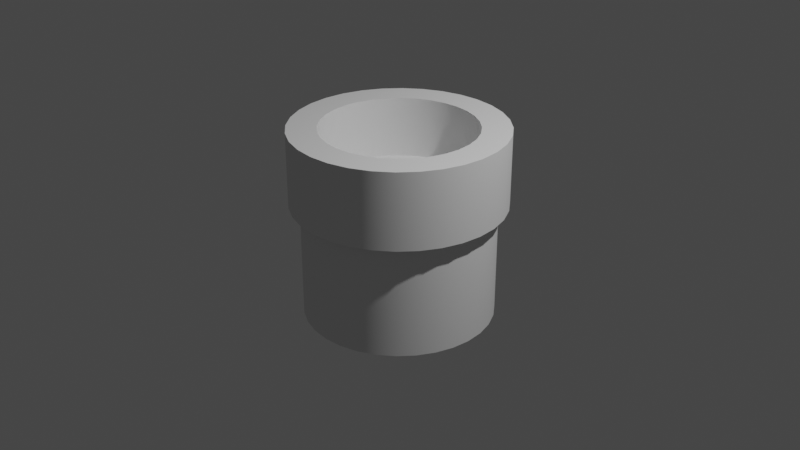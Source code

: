 # Source: Base.blend  (saved by Blender 2.92.15; exported with 4.5.12 LTS)
import bpy
from mathutils import Matrix  # noqa: F401  (used for matrix-valued properties, if any)

bpy.ops.wm.read_factory_settings(use_empty=True)
scene = bpy.context.scene
scene.name = 'Scene'

# ---- collections
col_collection = bpy.data.collections.new('Collection'); scene.collection.children.link(col_collection)

# ---- world
world_world = bpy.data.worlds.new('World'); scene.world = world_world
world_world.use_nodes = True; world_world.node_tree.nodes.clear()
_N = world_world.node_tree.nodes; _L = world_world.node_tree.links
n0 = _N.new('ShaderNodeOutputWorld'); n0.name = 'World Output'; n0.location = (300, 300)
n1 = _N.new('ShaderNodeBackground'); n1.name = 'Background'; n1.location = (10, 300)
n1.inputs[0].default_value = (0.05088, 0.05088, 0.05088, 1.0)
_L.new(n1.outputs[0], n0.inputs[0])
n0.is_active_output = True
world_world.color = (0.05088, 0.05088, 0.05088)
world_world.use_sun_shadow = False
world_world.sun_shadow_jitter_overblur = 0.0

# ---- cameras
cam_camera = bpy.data.cameras.new('Camera')
cam_camera.clip_end = 100.0
cam_camera.ortho_scale = 7.314

# ---- lights
light_light = bpy.data.lights.new('Light', 'POINT')
light_light.transmission_factor = 0.0
light_light.energy = 1000.0
light_light.shadow_soft_size = 0.1
light_light.shadow_maximum_resolution = 0.006
light_light.use_absolute_resolution = True

# ---- meshes
me_cylinder = bpy.data.meshes.new('Cylinder')
me_cylinder.from_pydata([(0.0, 1.0, -1.0), (-7.441e-08, 0.8051, 1.0), (0.1951, 0.9808, -1.0), (0.1571, 0.7896, 1.0), (0.3827, 0.9239, -1.0), (0.3081, 0.7438, 1.0), (0.5556, 0.8315, -1.0), (0.4473, 0.6694, 1.0), (0.7071, 0.7071, -1.0), (0.5693, 0.5693, 1.0), (0.8315, 0.5556, -1.0), (0.6694, 0.4473, 1.0), (0.9239, 0.3827, -1.0), (0.7438, 0.3081, 1.0), (0.9808, 0.1951, -1.0), (0.7896, 0.1571, 1.0), (1.0, 7.55e-08, -1.0), (0.8051, 4.559e-08, 1.0), (0.9808, -0.1951, -1.0), (0.7896, -0.1571, 1.0), (0.9239, -0.3827, -1.0), (0.7438, -0.3081, 1.0), (0.8315, -0.5556, -1.0), (0.6694, -0.4473, 1.0), (0.7071, -0.7071, -1.0), (0.5693, -0.5693, 1.0), (0.5556, -0.8315, -1.0), (0.4473, -0.6694, 1.0), (0.3827, -0.9239, -1.0), (0.3081, -0.7438, 1.0), (0.1951, -0.9808, -1.0), (0.1571, -0.7896, 1.0), (-3.258e-07, -1.0, -1.0), (-2.66e-07, -0.8051, 1.0), (-0.1951, -0.9808, -1.0), (-0.1571, -0.7896, 1.0), (-0.3827, -0.9239, -1.0), (-0.3081, -0.7438, 1.0), (-0.5556, -0.8315, -1.0), (-0.4473, -0.6694, 1.0), (-0.7071, -0.7071, -1.0), (-0.5693, -0.5693, 1.0), (-0.8315, -0.5556, -1.0), (-0.6694, -0.4473, 1.0), (-0.9239, -0.3827, -1.0), (-0.7438, -0.3081, 1.0), (-0.9808, -0.1951, -1.0), (-0.7896, -0.1571, 1.0), (-1.0, 9.656e-07, -1.0), (-0.8051, 7.876e-07, 1.0), (-0.9808, 0.1951, -1.0), (-0.7896, 0.1571, 1.0), (-0.9239, 0.3827, -1.0), (-0.7438, 0.3081, 1.0), (-0.8315, 0.5556, -1.0), (-0.6694, 0.4473, 1.0), (-0.7071, 0.7071, -1.0), (-0.5693, 0.5693, 1.0), (-0.5556, 0.8315, -1.0), (-0.4473, 0.6694, 1.0), (-0.3827, 0.9239, -1.0), (-0.3081, 0.7438, 1.0), (-0.1951, 0.9808, -1.0), (-0.1571, 0.7896, 1.0), (0.1571, 0.7896, 0.3577), (-9.678e-08, 0.8051, 0.3577), (0.3081, 0.7438, 0.3577), (0.4473, 0.6694, 0.3577), (0.5693, 0.5693, 0.3577), (0.6694, 0.4473, 0.3577), (0.7438, 0.3081, 0.3577), (0.7896, 0.1571, 0.3577), (0.8051, 4.559e-08, 0.3577), (0.7896, -0.1571, 0.3577), (0.7438, -0.3081, 0.3577), (0.6694, -0.4473, 0.3577), (0.5693, -0.5693, 0.3577), (0.4473, -0.6694, 0.3577), (0.3081, -0.7438, 0.3577), (0.1571, -0.7896, 0.3577), (-2.884e-07, -0.8051, 0.3577), (-0.1571, -0.7896, 0.3577), (-0.3081, -0.7438, 0.3577), (-0.4473, -0.6694, 0.3577), (-0.5693, -0.5693, 0.3577), (-0.6694, -0.4473, 0.3577), (-0.7438, -0.3081, 0.3577), (-0.7896, -0.1571, 0.3577), (-0.8051, 7.876e-07, 0.3577), (-0.7896, 0.1571, 0.3577), (-0.7438, 0.3081, 0.3577), (-0.6694, 0.4473, 0.3577), (-0.5693, 0.5693, 0.3577), (-0.4473, 0.6694, 0.3577), (-0.3081, 0.7438, 0.3577), (-0.1571, 0.7896, 0.3577), (0.0, 1.0, 0.207), (0.1951, 0.9808, 0.207), (0.3827, 0.9239, 0.207), (0.5556, 0.8315, 0.207), (0.7071, 0.7071, 0.207), (0.8315, 0.5556, 0.207), (0.9239, 0.3827, 0.207), (0.9808, 0.1951, 0.207), (1.0, 7.55e-08, 0.207), (0.9808, -0.1951, 0.207), (0.9239, -0.3827, 0.207), (0.8315, -0.5556, 0.207), (0.7071, -0.7071, 0.207), (0.5556, -0.8315, 0.207), (0.3827, -0.9239, 0.207), (0.1951, -0.9808, 0.207), (-3.258e-07, -1.0, 0.207), (-0.1951, -0.9808, 0.207), (-0.3827, -0.9239, 0.207), (-0.5556, -0.8315, 0.207), (-0.7071, -0.7071, 0.207), (-0.8315, -0.5556, 0.207), (-0.9239, -0.3827, 0.207), (-0.9808, -0.1951, 0.207), (-1.0, 9.656e-07, 0.207), (-0.9808, 0.1951, 0.207), (-0.9239, 0.3827, 0.207), (-0.8315, 0.5556, 0.207), (-0.7071, 0.7071, 0.207), (-0.5556, 0.8315, 0.207), (-0.3827, 0.9239, 0.207), (-0.1951, 0.9808, 0.207), (0.0, 1.0, 0.207), (0.1951, 0.9808, 0.207), (0.3827, 0.9239, 0.207), (0.5556, 0.8315, 0.207), (0.7071, 0.7071, 0.207), (0.8315, 0.5556, 0.207), (0.9239, 0.3827, 0.207), (0.9808, 0.1951, 0.207), (1.0, 7.55e-08, 0.207), (0.9808, -0.1951, 0.207), (0.9239, -0.3827, 0.207), (0.8315, -0.5556, 0.207), (0.7071, -0.7071, 0.207), (0.5556, -0.8315, 0.207), (0.3827, -0.9239, 0.207), (0.1951, -0.9808, 0.207), (-3.258e-07, -1.0, 0.207), (-0.1951, -0.9808, 0.207), (-0.3827, -0.9239, 0.207), (-0.5556, -0.8315, 0.207), (-0.7071, -0.7071, 0.207), (-0.8315, -0.5556, 0.207), (-0.9239, -0.3827, 0.207), (-0.9808, -0.1951, 0.207), (-1.0, 9.656e-07, 0.207), (-0.9808, 0.1951, 0.207), (-0.9239, 0.3827, 0.207), (-0.8315, 0.5556, 0.207), (-0.7071, 0.7071, 0.207), (-0.5556, 0.8315, 0.207), (-0.3827, 0.9239, 0.207), (-0.1951, 0.9808, 0.207), (0.2168, 1.09, 1.0), (4.194e-08, 1.111, 1.0), (4.194e-08, 1.111, 0.207), (0.4253, 1.027, 1.0), (0.6175, 0.9241, 1.0), (0.7859, 0.7859, 1.0), (0.9241, 0.6175, 1.0), (1.027, 0.4253, 1.0), (1.09, 0.2168, 1.0), (1.111, 9.196e-08, 1.0), (1.09, -0.2168, 1.0), (1.027, -0.4253, 1.0), (0.9241, -0.6175, 1.0), (0.7859, -0.7859, 1.0), (0.6175, -0.9241, 1.0), (0.4253, -1.027, 1.0), (0.2168, -1.09, 1.0), (-3.588e-07, -1.111, 1.0), (-0.2168, -1.09, 1.0), (-0.4253, -1.027, 1.0), (-0.6175, -0.9241, 1.0), (-0.7859, -0.7859, 1.0), (-0.9241, -0.6175, 1.0), (-1.027, -0.4253, 1.0), (-1.09, -0.2168, 1.0), (-1.111, 1.068e-06, 1.0), (-1.09, 0.2168, 1.0), (-1.027, 0.4253, 1.0), (-0.9241, 0.6175, 1.0), (-0.7859, 0.7859, 1.0), (-0.6175, 0.9241, 1.0), (-0.4253, 1.027, 1.0), (-0.2168, 1.09, 1.0), (0.2168, 1.09, 0.207), (0.4253, 1.027, 0.207), (0.6175, 0.9241, 0.207), (0.7859, 0.7859, 0.207), (0.9241, 0.6175, 0.207), (1.027, 0.4253, 0.207), (1.09, 0.2168, 0.207), (1.111, 9.196e-08, 0.207), (1.09, -0.2168, 0.207), (1.027, -0.4253, 0.207), (0.9241, -0.6175, 0.207), (0.7859, -0.7859, 0.207), (0.6175, -0.9241, 0.207), (0.4253, -1.027, 0.207), (0.2168, -1.09, 0.207), (-3.588e-07, -1.111, 0.207), (-0.2168, -1.09, 0.207), (-0.4253, -1.027, 0.207), (-0.6175, -0.9241, 0.207), (-0.7859, -0.7859, 0.207), (-0.9241, -0.6175, 0.207), (-1.027, -0.4253, 0.207), (-1.09, -0.2168, 0.207), (-1.111, 1.068e-06, 0.207), (-1.09, 0.2168, 0.207), (-1.027, 0.4253, 0.207), (-0.9241, 0.6175, 0.207), (-0.7859, 0.7859, 0.207), (-0.6175, 0.9241, 0.207), (-0.4253, 1.027, 0.207), (-0.2168, 1.09, 0.207)], [], [(110, 109, 141, 142), (31, 176, 175, 29), (111, 110, 142, 143), (13, 167, 166, 11), (1, 161, 192, 63), (112, 111, 143, 144), (47, 184, 183, 45), (113, 112, 144, 145), (27, 29, 175, 174), (114, 113, 145, 146), (9, 11, 166, 165), (61, 63, 192, 191), (115, 114, 146, 147), (43, 45, 183, 182), (116, 115, 147, 148), (25, 27, 174, 173), (117, 116, 148, 149), (7, 9, 165, 164), (59, 61, 191, 190), (118, 117, 149, 150), (41, 43, 182, 181), (119, 118, 150, 151), (23, 25, 173, 172), (120, 119, 151, 152), (57, 59, 190, 189), (5, 7, 164, 163), (121, 120, 152, 153), (39, 41, 181, 180), (122, 121, 153, 154), (21, 23, 172, 171), (49, 47, 87, 88), (123, 122, 154, 155), (97, 96, 128, 129), (0, 2, 4, 6, 8, 10, 12, 14, 16, 18, 20, 22, 24, 26, 28, 30, 32, 34, 36, 38, 40, 42, 44, 46, 48, 50, 52, 54, 56, 58, 60, 62), (3, 5, 163, 160), (15, 168, 167, 13), (17, 169, 168, 15), (19, 170, 169, 17), (19, 21, 171, 170), (33, 177, 176, 31), (35, 178, 177, 33), (37, 179, 178, 35), (37, 39, 180, 179), (185, 184, 47, 49), (51, 186, 185, 49), (53, 187, 186, 51), (55, 188, 187, 53), (55, 57, 189, 188), (64, 65, 95, 94, 93, 92, 91, 90, 89, 88, 87, 86, 85, 84, 83, 82, 81, 80, 79, 78, 77, 76, 75, 74, 73, 72, 71, 70, 69, 68, 67, 66), (23, 21, 74, 75), (51, 49, 88, 89), (25, 23, 75, 76), (53, 51, 89, 90), (27, 25, 76, 77), (55, 53, 90, 91), (29, 27, 77, 78), (3, 1, 65, 64), (57, 55, 91, 92), (31, 29, 78, 79), (5, 3, 64, 66), (59, 57, 92, 93), (33, 31, 79, 80), (7, 5, 66, 67), (61, 59, 93, 94), (35, 33, 80, 81), (9, 7, 67, 68), (63, 61, 94, 95), (37, 35, 81, 82), (11, 9, 68, 69), (1, 63, 95, 65), (39, 37, 82, 83), (13, 11, 69, 70), (41, 39, 83, 84), (15, 13, 70, 71), (43, 41, 84, 85), (17, 15, 71, 72), (45, 43, 85, 86), (19, 17, 72, 73), (47, 45, 86, 87), (21, 19, 73, 74), (62, 127, 96, 0), (60, 126, 127, 62), (58, 125, 126, 60), (56, 124, 125, 58), (54, 123, 124, 56), (52, 122, 123, 54), (50, 121, 122, 52), (48, 120, 121, 50), (46, 119, 120, 48), (44, 118, 119, 46), (42, 117, 118, 44), (40, 116, 117, 42), (38, 115, 116, 40), (36, 114, 115, 38), (34, 113, 114, 36), (32, 112, 113, 34), (30, 111, 112, 32), (28, 110, 111, 30), (26, 109, 110, 28), (24, 108, 109, 26), (22, 107, 108, 24), (20, 106, 107, 22), (18, 105, 106, 20), (16, 104, 105, 18), (14, 103, 104, 16), (12, 102, 103, 14), (10, 101, 102, 12), (8, 100, 101, 10), (6, 99, 100, 8), (4, 98, 99, 6), (2, 97, 98, 4), (0, 96, 97, 2), (134, 133, 197, 198), (135, 134, 198, 199), (136, 135, 199, 200), (137, 136, 200, 201), (138, 137, 201, 202), (139, 138, 202, 203), (140, 139, 203, 204), (141, 140, 204, 205), (142, 141, 205, 206), (143, 142, 206, 207), (144, 143, 207, 208), (145, 144, 208, 209), (146, 145, 209, 210), (109, 108, 140, 141), (108, 107, 139, 140), (107, 106, 138, 139), (106, 105, 137, 138), (105, 104, 136, 137), (104, 103, 135, 136), (103, 102, 134, 135), (102, 101, 133, 134), (96, 127, 159, 128), (101, 100, 132, 133), (127, 126, 158, 159), (100, 99, 131, 132), (126, 125, 157, 158), (99, 98, 130, 131), (125, 124, 156, 157), (98, 97, 129, 130), (124, 123, 155, 156), (162, 161, 160, 193), (193, 160, 163, 194), (194, 163, 164, 195), (195, 164, 165, 196), (196, 165, 166, 197), (197, 166, 167, 198), (198, 167, 168, 199), (199, 168, 169, 200), (200, 169, 170, 201), (201, 170, 171, 202), (202, 171, 172, 203), (203, 172, 173, 204), (204, 173, 174, 205), (205, 174, 175, 206), (206, 175, 176, 207), (207, 176, 177, 208), (208, 177, 178, 209), (209, 178, 179, 210), (210, 179, 180, 211), (211, 180, 181, 212), (212, 181, 182, 213), (213, 182, 183, 214), (214, 183, 184, 215), (215, 184, 185, 216), (216, 185, 186, 217), (217, 186, 187, 218), (218, 187, 188, 219), (219, 188, 189, 220), (220, 189, 190, 221), (221, 190, 191, 222), (222, 191, 192, 223), (223, 192, 161, 162), (128, 159, 223, 162), (133, 132, 196, 197), (159, 158, 222, 223), (132, 131, 195, 196), (158, 157, 221, 222), (131, 130, 194, 195), (157, 156, 220, 221), (130, 129, 193, 194), (156, 155, 219, 220), (129, 128, 162, 193), (155, 154, 218, 219), (154, 153, 217, 218), (153, 152, 216, 217), (152, 151, 215, 216), (151, 150, 214, 215), (150, 149, 213, 214), (149, 148, 212, 213), (148, 147, 211, 212), (147, 146, 210, 211), (3, 160, 161, 1)])
me_cylinder.polygons.foreach_set('use_smooth', [1, 0, 1, 0, 0, 1, 0, 1, 0, 1, 0, 0, 1, 0, 1, 0, 1, 0, 0, 1, 0, 1, 0, 1, 0, 0, 1, 0, 1, 0, 1, 1, 1, 0, 0, 0, 0, 0, 0, 0, 0, 0, 0, 0, 0, 0, 0, 0, 0, 1, 1, 1, 1, 1, 1, 1, 1, 1, 1, 1, 1, 1, 1, 1, 1, 1, 1, 1, 1, 1, 1, 1, 1, 1, 1, 1, 1, 1, 1, 1, 1, 1, 1, 1, 1, 1, 1, 1, 1, 1, 1, 1, 1, 1, 1, 1, 1, 1, 1, 1, 1, 1, 1, 1, 1, 1, 1, 1, 1, 1, 1, 1, 1, 1, 1, 1, 1, 1, 1, 1, 1, 1, 1, 1, 1, 1, 1, 1, 1, 1, 1, 1, 1, 1, 1, 1, 1, 1, 1, 1, 1, 1, 1, 1, 1, 1, 1, 1, 1, 1, 1, 1, 1, 1, 1, 1, 1, 1, 1, 1, 1, 1, 1, 1, 1, 1, 1, 1, 1, 1, 1, 1, 1, 1, 1, 1, 1, 1, 1, 1, 1, 1, 1, 1, 1, 1, 1, 1, 1, 1, 1, 1, 1, 0])
_uv = me_cylinder.uv_layers.new(name='UVMap')
_uv.uv.foreach_set('vector', [0.5625, 0.8018, 0.5938, 0.8018, 0.5938, 0.8018, 0.5625, 0.8018, 0.2877, 0.06048, 0.2968, 0.01461, 0.3418, 0.02827, 0.3239, 0.07148, 0.5312, 0.8018, 0.5625, 0.8018, 0.5625, 0.8018, 0.5312, 0.8018, 0.4285, 0.3239, 0.4717, 0.3418, 0.4496, 0.3833, 0.4107, 0.3574, 0.25, 0.4432, 0.25, 0.49, 0.2032, 0.4854, 0.2123, 0.4395, 0.5, 0.8018, 0.5312, 0.8018, 0.5312, 0.8018, 0.5, 0.8018, 0.06048, 0.2123, 0.01461, 0.2032, 0.02827, 0.1582, 0.07148, 0.1761, 0.4688, 0.8018, 0.5, 0.8018, 0.5, 0.8018, 0.4688, 0.8018, 0.3574, 0.08934, 0.3239, 0.07148, 0.3418, 0.02827, 0.3833, 0.05045, 0.4375, 0.8018, 0.4688, 0.8018, 0.4688, 0.8018, 0.4375, 0.8018, 0.3866, 0.3866, 0.4107, 0.3574, 0.4496, 0.3833, 0.4197, 0.4197, 0.1761, 0.4285, 0.2123, 0.4395, 0.2032, 0.4854, 0.1582, 0.4717, 0.4062, 0.8018, 0.4375, 0.8018, 0.4375, 0.8018, 0.4062, 0.8018, 0.08934, 0.1426, 0.07148, 0.1761, 0.02827, 0.1582, 0.05045, 0.1167, 0.375, 0.8018, 0.4062, 0.8018, 0.4062, 0.8018, 0.375, 0.8018, 0.3866, 0.1134, 0.3574, 0.08934, 0.3833, 0.05045, 0.4197, 0.08029, 0.3438, 0.8018, 0.375, 0.8018, 0.375, 0.8018, 0.3438, 0.8018, 0.3574, 0.4107, 0.3866, 0.3866, 0.4197, 0.4197, 0.3833, 0.4496, 0.1426, 0.4107, 0.1761, 0.4285, 0.1582, 0.4717, 0.1167, 0.4496, 0.3125, 0.8018, 0.3438, 0.8018, 0.3438, 0.8018, 0.3125, 0.8018, 0.1134, 0.1134, 0.08934, 0.1426, 0.05045, 0.1167, 0.08029, 0.08029, 0.2812, 0.8018, 0.3125, 0.8018, 0.3125, 0.8018, 0.2812, 0.8018, 0.4107, 0.1426, 0.3866, 0.1134, 0.4197, 0.08029, 0.4496, 0.1167, 0.25, 0.8018, 0.2812, 0.8018, 0.2812, 0.8018, 0.25, 0.8018, 0.1134, 0.3866, 0.1426, 0.4107, 0.1167, 0.4496, 0.08029, 0.4197, 0.3239, 0.4285, 0.3574, 0.4107, 0.3833, 0.4496, 0.3418, 0.4717, 0.2188, 0.8018, 0.25, 0.8018, 0.25, 0.8018, 0.2188, 0.8018, 0.1426, 0.08934, 0.1134, 0.1134, 0.08029, 0.08029, 0.1167, 0.05045, 0.1875, 0.8018, 0.2188, 0.8018, 0.2188, 0.8018, 0.1875, 0.8018, 0.4285, 0.1761, 0.4107, 0.1426, 0.4496, 0.1167, 0.4717, 0.1582, 0.05677, 0.25, 0.06048, 0.2123, 0.06048, 0.2123, 0.05677, 0.25, 0.1562, 0.8018, 0.1875, 0.8018, 0.1875, 0.8018, 0.1562, 0.8018, 0.9688, 0.8018, 1.0, 0.8018, 1.0, 0.8018, 0.9688, 0.8018, 0.75, 0.49, 0.7968, 0.4854, 0.8418, 0.4717, 0.8833, 0.4496, 0.9197, 0.4197, 0.9496, 0.3833, 0.9717, 0.3418, 0.9854, 0.2968, 0.99, 0.25, 0.9854, 0.2032, 0.9717, 0.1582, 0.9496, 0.1167, 0.9197, 0.08029, 0.8833, 0.05045, 0.8418, 0.02827, 0.7968, 0.01461, 0.75, 0.01, 0.7032, 0.01461, 0.6582, 0.02827, 0.6167, 0.05045, 0.5803, 0.08029, 0.5504, 0.1167, 0.5283, 0.1582, 0.5146, 0.2032, 0.51, 0.25, 0.5146, 0.2968, 0.5283, 0.3418, 0.5504, 0.3833, 0.5803, 0.4197, 0.6167, 0.4496, 0.6582, 0.4717, 0.7032, 0.4854, 0.2877, 0.4395, 0.3239, 0.4285, 0.3418, 0.4717, 0.2968, 0.4854, 0.4395, 0.2877, 0.4854, 0.2968, 0.4717, 0.3418, 0.4285, 0.3239, 0.4432, 0.25, 0.49, 0.25, 0.4854, 0.2968, 0.4395, 0.2877, 0.4395, 0.2123, 0.4854, 0.2032, 0.49, 0.25, 0.4432, 0.25, 0.4395, 0.2123, 0.4285, 0.1761, 0.4717, 0.1582, 0.4854, 0.2032, 0.25, 0.05677, 0.25, 0.01, 0.2968, 0.01461, 0.2877, 0.06048, 0.2123, 0.06048, 0.2032, 0.01461, 0.25, 0.01, 0.25, 0.05677, 0.1761, 0.07148, 0.1582, 0.02827, 0.2032, 0.01461, 0.2123, 0.06048, 0.1761, 0.07148, 0.1426, 0.08934, 0.1167, 0.05045, 0.1582, 0.02827, 0.01, 0.25, 0.01461, 0.2032, 0.06048, 0.2123, 0.05677, 0.25, 0.06048, 0.2877, 0.01461, 0.2968, 0.01, 0.25, 0.05677, 0.25, 0.07148, 0.3239, 0.02827, 0.3418, 0.01461, 0.2968, 0.06048, 0.2877, 0.08934, 0.3574, 0.05045, 0.3833, 0.02827, 0.3418, 0.07148, 0.3239, 0.08934, 0.3574, 0.1134, 0.3866, 0.08029, 0.4197, 0.05045, 0.3833, 0.2877, 0.4395, 0.25, 0.4432, 0.2123, 0.4395, 0.1761, 0.4285, 0.1426, 0.4107, 0.1134, 0.3866, 0.08934, 0.3574, 0.07148, 0.3239, 0.06048, 0.2877, 0.05677, 0.25, 0.06048, 0.2123, 0.07148, 0.1761, 0.08934, 0.1426, 0.1134, 0.1134, 0.1426, 0.08934, 0.1761, 0.07148, 0.2123, 0.06048, 0.25, 0.05677, 0.2877, 0.06048, 0.3239, 0.07148, 0.3574, 0.08934, 0.3866, 0.1134, 0.4107, 0.1426, 0.4285, 0.1761, 0.4395, 0.2123, 0.4432, 0.25, 0.4395, 0.2877, 0.4285, 0.3239, 0.4107, 0.3574, 0.3866, 0.3866, 0.3574, 0.4107, 0.3239, 0.4285, 0.4107, 0.1426, 0.4285, 0.1761, 0.4285, 0.1761, 0.4107, 0.1426, 0.06048, 0.2877, 0.05677, 0.25, 0.05677, 0.25, 0.06048, 0.2877, 0.3866, 0.1134, 0.4107, 0.1426, 0.4107, 0.1426, 0.3866, 0.1134, 0.07148, 0.3239, 0.06048, 0.2877, 0.06048, 0.2877, 0.07148, 0.3239, 0.3574, 0.08934, 0.3866, 0.1134, 0.3866, 0.1134, 0.3574, 0.08934, 0.08934, 0.3574, 0.07148, 0.3239, 0.07148, 0.3239, 0.08934, 0.3574, 0.3239, 0.07148, 0.3574, 0.08934, 0.3574, 0.08934, 0.3239, 0.07148, 0.2877, 0.4395, 0.25, 0.4432, 0.25, 0.4432, 0.2877, 0.4395, 0.1134, 0.3866, 0.08934, 0.3574, 0.08934, 0.3574, 0.1134, 0.3866, 0.2877, 0.06048, 0.3239, 0.07148, 0.3239, 0.07148, 0.2877, 0.06048, 0.3239, 0.4285, 0.2877, 0.4395, 0.2877, 0.4395, 0.3239, 0.4285, 0.1426, 0.4107, 0.1134, 0.3866, 0.1134, 0.3866, 0.1426, 0.4107, 0.25, 0.05677, 0.2877, 0.06048, 0.2877, 0.06048, 0.25, 0.05677, 0.3574, 0.4107, 0.3239, 0.4285, 0.3239, 0.4285, 0.3574, 0.4107, 0.1761, 0.4285, 0.1426, 0.4107, 0.1426, 0.4107, 0.1761, 0.4285, 0.2123, 0.06048, 0.25, 0.05677, 0.25, 0.05677, 0.2123, 0.06048, 0.3866, 0.3866, 0.3574, 0.4107, 0.3574, 0.4107, 0.3866, 0.3866, 0.2123, 0.4395, 0.1761, 0.4285, 0.1761, 0.4285, 0.2123, 0.4395, 0.1761, 0.07148, 0.2123, 0.06048, 0.2123, 0.06048, 0.1761, 0.07148, 0.4107, 0.3574, 0.3866, 0.3866, 0.3866, 0.3866, 0.4107, 0.3574, 0.25, 0.4432, 0.2123, 0.4395, 0.2123, 0.4395, 0.25, 0.4432, 0.1426, 0.08934, 0.1761, 0.07148, 0.1761, 0.07148, 0.1426, 0.08934, 0.4285, 0.3239, 0.4107, 0.3574, 0.4107, 0.3574, 0.4285, 0.3239, 0.1134, 0.1134, 0.1426, 0.08934, 0.1426, 0.08934, 0.1134, 0.1134, 0.4395, 0.2877, 0.4285, 0.3239, 0.4285, 0.3239, 0.4395, 0.2877, 0.08934, 0.1426, 0.1134, 0.1134, 0.1134, 0.1134, 0.08934, 0.1426, 0.4432, 0.25, 0.4395, 0.2877, 0.4395, 0.2877, 0.4432, 0.25, 0.07148, 0.1761, 0.08934, 0.1426, 0.08934, 0.1426, 0.07148, 0.1761, 0.4395, 0.2123, 0.4432, 0.25, 0.4432, 0.25, 0.4395, 0.2123, 0.06048, 0.2123, 0.07148, 0.1761, 0.07148, 0.1761, 0.06048, 0.2123, 0.4285, 0.1761, 0.4395, 0.2123, 0.4395, 0.2123, 0.4285, 0.1761, 0.03125, 0.5, 0.03125, 0.8018, 0.0, 0.8018, 0.0, 0.5, 0.0625, 0.5, 0.0625, 0.8018, 0.03125, 0.8018, 0.03125, 0.5, 0.09375, 0.5, 0.09375, 0.8018, 0.0625, 0.8018, 0.0625, 0.5, 0.125, 0.5, 0.125, 0.8018, 0.09375, 0.8018, 0.09375, 0.5, 0.1562, 0.5, 0.1562, 0.8018, 0.125, 0.8018, 0.125, 0.5, 0.1875, 0.5, 0.1875, 0.8018, 0.1562, 0.8018, 0.1562, 0.5, 0.2188, 0.5, 0.2188, 0.8018, 0.1875, 0.8018, 0.1875, 0.5, 0.25, 0.5, 0.25, 0.8018, 0.2188, 0.8018, 0.2188, 0.5, 0.2812, 0.5, 0.2812, 0.8018, 0.25, 0.8018, 0.25, 0.5, 0.3125, 0.5, 0.3125, 0.8018, 0.2812, 0.8018, 0.2812, 0.5, 0.3438, 0.5, 0.3438, 0.8018, 0.3125, 0.8018, 0.3125, 0.5, 0.375, 0.5, 0.375, 0.8018, 0.3438, 0.8018, 0.3438, 0.5, 0.4062, 0.5, 0.4062, 0.8018, 0.375, 0.8018, 0.375, 0.5, 0.4375, 0.5, 0.4375, 0.8018, 0.4062, 0.8018, 0.4062, 0.5, 0.4688, 0.5, 0.4688, 0.8018, 0.4375, 0.8018, 0.4375, 0.5, 0.5, 0.5, 0.5, 0.8018, 0.4688, 0.8018, 0.4688, 0.5, 0.5312, 0.5, 0.5312, 0.8018, 0.5, 0.8018, 0.5, 0.5, 0.5625, 0.5, 0.5625, 0.8018, 0.5312, 0.8018, 0.5312, 0.5, 0.5938, 0.5, 0.5938, 0.8018, 0.5625, 0.8018, 0.5625, 0.5, 0.625, 0.5, 0.625, 0.8018, 0.5938, 0.8018, 0.5938, 0.5, 0.6562, 0.5, 0.6562, 0.8018, 0.625, 0.8018, 0.625, 0.5, 0.6875, 0.5, 0.6875, 0.8018, 0.6562, 0.8018, 0.6562, 0.5, 0.7188, 0.5, 0.7188, 0.8018, 0.6875, 0.8018, 0.6875, 0.5, 0.75, 0.5, 0.75, 0.8018, 0.7188, 0.8018, 0.7188, 0.5, 0.7812, 0.5, 0.7813, 0.8018, 0.75, 0.8018, 0.75, 0.5, 0.8125, 0.5, 0.8125, 0.8018, 0.7813, 0.8018, 0.7812, 0.5, 0.8438, 0.5, 0.8438, 0.8018, 0.8125, 0.8018, 0.8125, 0.5, 0.875, 0.5, 0.875, 0.8018, 0.8438, 0.8018, 0.8438, 0.5, 0.9062, 0.5, 0.9062, 0.8018, 0.875, 0.8018, 0.875, 0.5, 0.9375, 0.5, 0.9375, 0.8018, 0.9062, 0.8018, 0.9062, 0.5, 0.9688, 0.5, 0.9688, 0.8018, 0.9375, 0.8018, 0.9375, 0.5, 1.0, 0.5, 1.0, 0.8018, 0.9688, 0.8018, 0.9688, 0.5, 0.8125, 0.8018, 0.8438, 0.8018, 0.8438, 0.8018, 0.8125, 0.8018, 0.7813, 0.8018, 0.8125, 0.8018, 0.8125, 0.8018, 0.7813, 0.8018, 0.75, 0.8018, 0.7813, 0.8018, 0.7813, 0.8018, 0.75, 0.8018, 0.7188, 0.8018, 0.75, 0.8018, 0.75, 0.8018, 0.7188, 0.8018, 0.6875, 0.8018, 0.7188, 0.8018, 0.7188, 0.8018, 0.6875, 0.8018, 0.6562, 0.8018, 0.6875, 0.8018, 0.6875, 0.8018, 0.6562, 0.8018, 0.625, 0.8018, 0.6562, 0.8018, 0.6562, 0.8018, 0.625, 0.8018, 0.5938, 0.8018, 0.625, 0.8018, 0.625, 0.8018, 0.5938, 0.8018, 0.5625, 0.8018, 0.5938, 0.8018, 0.5938, 0.8018, 0.5625, 0.8018, 0.5312, 0.8018, 0.5625, 0.8018, 0.5625, 0.8018, 0.5312, 0.8018, 0.5, 0.8018, 0.5312, 0.8018, 0.5312, 0.8018, 0.5, 0.8018, 0.4688, 0.8018, 0.5, 0.8018, 0.5, 0.8018, 0.4688, 0.8018, 0.4375, 0.8018, 0.4688, 0.8018, 0.4688, 0.8018, 0.4375, 0.8018, 0.5938, 0.8018, 0.625, 0.8018, 0.625, 0.8018, 0.5938, 0.8018, 0.625, 0.8018, 0.6562, 0.8018, 0.6562, 0.8018, 0.625, 0.8018, 0.6562, 0.8018, 0.6875, 0.8018, 0.6875, 0.8018, 0.6562, 0.8018, 0.6875, 0.8018, 0.7188, 0.8018, 0.7188, 0.8018, 0.6875, 0.8018, 0.7188, 0.8018, 0.75, 0.8018, 0.75, 0.8018, 0.7188, 0.8018, 0.75, 0.8018, 0.7813, 0.8018, 0.7813, 0.8018, 0.75, 0.8018, 0.7813, 0.8018, 0.8125, 0.8018, 0.8125, 0.8018, 0.7813, 0.8018, 0.8125, 0.8018, 0.8438, 0.8018, 0.8438, 0.8018, 0.8125, 0.8018, 0.0, 0.8018, 0.03125, 0.8018, 0.03125, 0.8018, 0.0, 0.8018, 0.8438, 0.8018, 0.875, 0.8018, 0.875, 0.8018, 0.8438, 0.8018, 0.03125, 0.8018, 0.0625, 0.8018, 0.0625, 0.8018, 0.03125, 0.8018, 0.875, 0.8018, 0.9062, 0.8018, 0.9062, 0.8018, 0.875, 0.8018, 0.0625, 0.8018, 0.09375, 0.8018, 0.09375, 0.8018, 0.0625, 0.8018, 0.9062, 0.8018, 0.9375, 0.8018, 0.9375, 0.8018, 0.9062, 0.8018, 0.09375, 0.8018, 0.125, 0.8018, 0.125, 0.8018, 0.09375, 0.8018, 0.9375, 0.8018, 0.9688, 0.8018, 0.9688, 0.8018, 0.9375, 0.8018, 0.125, 0.8018, 0.1562, 0.8018, 0.1562, 0.8018, 0.125, 0.8018, 1.0, 0.8018, 1.0, 1.0, 0.9688, 1.0, 0.9688, 0.8018, 0.9688, 0.8018, 0.9688, 1.0, 0.9375, 1.0, 0.9375, 0.8018, 0.9375, 0.8018, 0.9375, 1.0, 0.9062, 1.0, 0.9062, 0.8018, 0.9062, 0.8018, 0.9062, 1.0, 0.875, 1.0, 0.875, 0.8018, 0.875, 0.8018, 0.875, 1.0, 0.8438, 1.0, 0.8438, 0.8018, 0.8438, 0.8018, 0.8438, 1.0, 0.8125, 1.0, 0.8125, 0.8018, 0.8125, 0.8018, 0.8125, 1.0, 0.7812, 1.0, 0.7813, 0.8018, 0.7813, 0.8018, 0.7812, 1.0, 0.75, 1.0, 0.75, 0.8018, 0.75, 0.8018, 0.75, 1.0, 0.7188, 1.0, 0.7188, 0.8018, 0.7188, 0.8018, 0.7188, 1.0, 0.6875, 1.0, 0.6875, 0.8018, 0.6875, 0.8018, 0.6875, 1.0, 0.6562, 1.0, 0.6562, 0.8018, 0.6562, 0.8018, 0.6562, 1.0, 0.625, 1.0, 0.625, 0.8018, 0.625, 0.8018, 0.625, 1.0, 0.5938, 1.0, 0.5938, 0.8018, 0.5938, 0.8018, 0.5938, 1.0, 0.5625, 1.0, 0.5625, 0.8018, 0.5625, 0.8018, 0.5625, 1.0, 0.5312, 1.0, 0.5312, 0.8018, 0.5312, 0.8018, 0.5312, 1.0, 0.5, 1.0, 0.5, 0.8018, 0.5, 0.8018, 0.5, 1.0, 0.4688, 1.0, 0.4688, 0.8018, 0.4688, 0.8018, 0.4688, 1.0, 0.4375, 1.0, 0.4375, 0.8018, 0.4375, 0.8018, 0.4375, 1.0, 0.4062, 1.0, 0.4062, 0.8018, 0.4062, 0.8018, 0.4062, 1.0, 0.375, 1.0, 0.375, 0.8018, 0.375, 0.8018, 0.375, 1.0, 0.3438, 1.0, 0.3438, 0.8018, 0.3438, 0.8018, 0.3438, 1.0, 0.3125, 1.0, 0.3125, 0.8018, 0.3125, 0.8018, 0.3125, 1.0, 0.2812, 1.0, 0.2812, 0.8018, 0.2812, 0.8018, 0.2812, 1.0, 0.25, 1.0, 0.25, 0.8018, 0.25, 0.8018, 0.25, 1.0, 0.2188, 1.0, 0.2188, 0.8018, 0.2188, 0.8018, 0.2188, 1.0, 0.1875, 1.0, 0.1875, 0.8018, 0.1875, 0.8018, 0.1875, 1.0, 0.1562, 1.0, 0.1562, 0.8018, 0.1562, 0.8018, 0.1562, 1.0, 0.125, 1.0, 0.125, 0.8018, 0.125, 0.8018, 0.125, 1.0, 0.09375, 1.0, 0.09375, 0.8018, 0.09375, 0.8018, 0.09375, 1.0, 0.0625, 1.0, 0.0625, 0.8018, 0.0625, 0.8018, 0.0625, 1.0, 0.03125, 1.0, 0.03125, 0.8018, 0.03125, 0.8018, 0.03125, 1.0, 0.0, 1.0, 0.0, 0.8018, 0.0, 0.8018, 0.03125, 0.8018, 0.03125, 0.8018, 0.0, 0.8018, 0.8438, 0.8018, 0.875, 0.8018, 0.875, 0.8018, 0.8438, 0.8018, 0.03125, 0.8018, 0.0625, 0.8018, 0.0625, 0.8018, 0.03125, 0.8018, 0.875, 0.8018, 0.9062, 0.8018, 0.9062, 0.8018, 0.875, 0.8018, 0.0625, 0.8018, 0.09375, 0.8018, 0.09375, 0.8018, 0.0625, 0.8018, 0.9062, 0.8018, 0.9375, 0.8018, 0.9375, 0.8018, 0.9062, 0.8018, 0.09375, 0.8018, 0.125, 0.8018, 0.125, 0.8018, 0.09375, 0.8018, 0.9375, 0.8018, 0.9688, 0.8018, 0.9688, 0.8018, 0.9375, 0.8018, 0.125, 0.8018, 0.1562, 0.8018, 0.1562, 0.8018, 0.125, 0.8018, 0.9688, 0.8018, 1.0, 0.8018, 1.0, 0.8018, 0.9688, 0.8018, 0.1562, 0.8018, 0.1875, 0.8018, 0.1875, 0.8018, 0.1562, 0.8018, 0.1875, 0.8018, 0.2188, 0.8018, 0.2188, 0.8018, 0.1875, 0.8018, 0.2188, 0.8018, 0.25, 0.8018, 0.25, 0.8018, 0.2188, 0.8018, 0.25, 0.8018, 0.2812, 0.8018, 0.2812, 0.8018, 0.25, 0.8018, 0.2812, 0.8018, 0.3125, 0.8018, 0.3125, 0.8018, 0.2812, 0.8018, 0.3125, 0.8018, 0.3438, 0.8018, 0.3438, 0.8018, 0.3125, 0.8018, 0.3438, 0.8018, 0.375, 0.8018, 0.375, 0.8018, 0.3438, 0.8018, 0.375, 0.8018, 0.4062, 0.8018, 0.4062, 0.8018, 0.375, 0.8018, 0.4062, 0.8018, 0.4375, 0.8018, 0.4375, 0.8018, 0.4062, 0.8018, 0.2877, 0.4395, 0.2968, 0.4854, 0.25, 0.49, 0.25, 0.4432])
me_cylinder.use_remesh_fix_poles = True
me_cylinder.use_remesh_preserve_attributes = False
me_cylinder.use_mirror_vertex_groups = False
me_cylinder.update()

# ---- objects
ob_light = bpy.data.objects.new('Light', light_light)
ob_camera = bpy.data.objects.new('Camera', cam_camera)
ob_cylinder = bpy.data.objects.new('Cylinder', me_cylinder)

# ---- transforms, parenting, visibility, modifiers, constraints
ob_light.location = (4.076, 1.005, 5.904)
ob_light.rotation_euler = (0.6503, 0.05522, 1.866)
ob_light.lock_rotations_4d = False
ob_light.empty_display_type = 'ARROWS'
ob_light.color = (0.0, 0.0, 0.0, 0.0)
ob_light.lineart.crease_threshold = 0.0
ob_camera.location = (7.359, -6.926, 4.958)
ob_camera.rotation_euler = (1.109, 0.0, 0.8149)
ob_camera.lock_rotations_4d = False
ob_camera.empty_display_type = 'ARROWS'
ob_camera.color = (0.0, 0.0, 0.0, 0.0)
ob_camera.display_type = 'WIRE'
ob_camera.lineart.crease_threshold = 0.0
ob_cylinder.location = (0.0, 0.0, 0.0)
ob_cylinder.lineart.crease_threshold = 0.0
_m = ob_cylinder.modifiers.new('EdgeSplit', 'EDGE_SPLIT')

# ---- collection membership
col_collection.objects.link(ob_light)
col_collection.objects.link(ob_camera)
col_collection.objects.link(ob_cylinder)

# ---- scene / render settings (as saved in the file)
scene.camera = ob_camera
scene.frame_start = 1; scene.frame_end = 250; scene.frame_set(1)
scene.render.engine = 'BLENDER_EEVEE_NEXT'
scene.cycles.use_denoising = False
scene.cycles.samples = 128
scene.cycles.sampling_pattern = 'TABULATED_SOBOL'
scene.cycles.use_adaptive_sampling = False
scene.cycles.use_light_tree = False
scene.view_settings.view_transform = 'Filmic'
bpy.context.view_layer.update()
